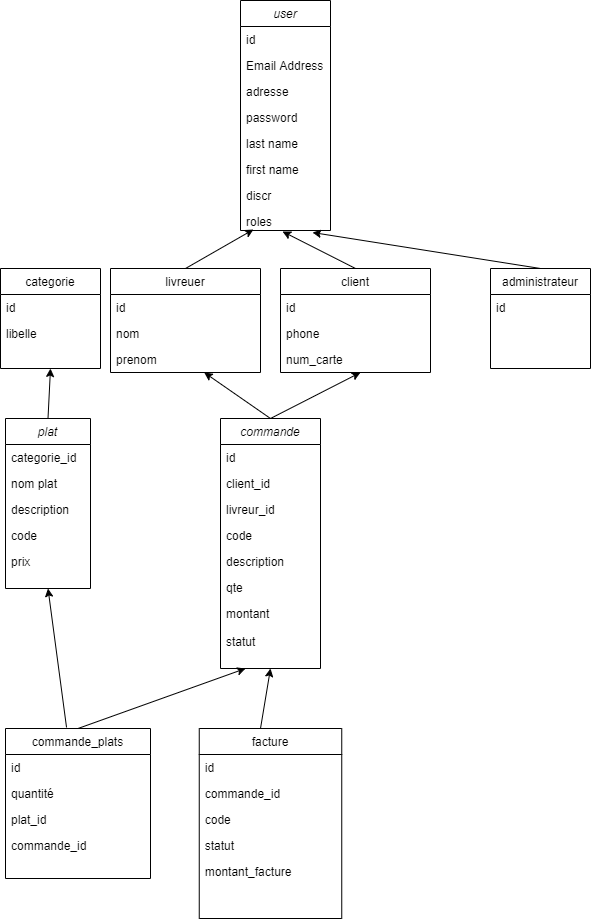

The diagram above was exported from draw.io. Its source (the exported page's mxGraphModel, read from the mxfile embedded in the PNG):
<mxGraphModel dx="868" dy="482" grid="1" gridSize="10" guides="1" tooltips="1" connect="1" arrows="1" fold="1" page="1" pageScale="1" pageWidth="827" pageHeight="1169" math="0" shadow="0">
  <root>
    <mxCell id="WIyWlLk6GJQsqaUBKTNV-0" />
    <mxCell id="WIyWlLk6GJQsqaUBKTNV-1" parent="WIyWlLk6GJQsqaUBKTNV-0" />
    <mxCell id="zkfFHV4jXpPFQw0GAbJ--0" value="user" style="swimlane;fontStyle=2;align=center;verticalAlign=top;childLayout=stackLayout;horizontal=1;startSize=26;horizontalStack=0;resizeParent=1;resizeLast=0;collapsible=1;marginBottom=0;rounded=0;shadow=0;strokeWidth=1;" parent="WIyWlLk6GJQsqaUBKTNV-1" vertex="1">
      <mxGeometry x="290" y="12" width="90" height="230" as="geometry">
        <mxRectangle x="230" y="140" width="160" height="26" as="alternateBounds" />
      </mxGeometry>
    </mxCell>
    <mxCell id="zkfFHV4jXpPFQw0GAbJ--1" value="id" style="text;align=left;verticalAlign=top;spacingLeft=4;spacingRight=4;overflow=hidden;rotatable=0;points=[[0,0.5],[1,0.5]];portConstraint=eastwest;" parent="zkfFHV4jXpPFQw0GAbJ--0" vertex="1">
      <mxGeometry y="26" width="90" height="26" as="geometry" />
    </mxCell>
    <mxCell id="zkfFHV4jXpPFQw0GAbJ--3" value="Email Address" style="text;align=left;verticalAlign=top;spacingLeft=4;spacingRight=4;overflow=hidden;rotatable=0;points=[[0,0.5],[1,0.5]];portConstraint=eastwest;rounded=0;shadow=0;html=0;" parent="zkfFHV4jXpPFQw0GAbJ--0" vertex="1">
      <mxGeometry y="52" width="90" height="26" as="geometry" />
    </mxCell>
    <mxCell id="zkfFHV4jXpPFQw0GAbJ--5" value="adresse" style="text;align=left;verticalAlign=top;spacingLeft=4;spacingRight=4;overflow=hidden;rotatable=0;points=[[0,0.5],[1,0.5]];portConstraint=eastwest;" parent="zkfFHV4jXpPFQw0GAbJ--0" vertex="1">
      <mxGeometry y="78" width="90" height="26" as="geometry" />
    </mxCell>
    <mxCell id="UfQ6ZogzQdMnh3Lt6GYZ-1" value="password" style="text;align=left;verticalAlign=top;spacingLeft=4;spacingRight=4;overflow=hidden;rotatable=0;points=[[0,0.5],[1,0.5]];portConstraint=eastwest;" vertex="1" parent="zkfFHV4jXpPFQw0GAbJ--0">
      <mxGeometry y="104" width="90" height="26" as="geometry" />
    </mxCell>
    <mxCell id="UfQ6ZogzQdMnh3Lt6GYZ-3" value="last name" style="text;align=left;verticalAlign=top;spacingLeft=4;spacingRight=4;overflow=hidden;rotatable=0;points=[[0,0.5],[1,0.5]];portConstraint=eastwest;" vertex="1" parent="zkfFHV4jXpPFQw0GAbJ--0">
      <mxGeometry y="130" width="90" height="26" as="geometry" />
    </mxCell>
    <mxCell id="UfQ6ZogzQdMnh3Lt6GYZ-2" value="first name" style="text;align=left;verticalAlign=top;spacingLeft=4;spacingRight=4;overflow=hidden;rotatable=0;points=[[0,0.5],[1,0.5]];portConstraint=eastwest;" vertex="1" parent="zkfFHV4jXpPFQw0GAbJ--0">
      <mxGeometry y="156" width="90" height="26" as="geometry" />
    </mxCell>
    <mxCell id="UfQ6ZogzQdMnh3Lt6GYZ-4" value="discr" style="text;align=left;verticalAlign=top;spacingLeft=4;spacingRight=4;overflow=hidden;rotatable=0;points=[[0,0.5],[1,0.5]];portConstraint=eastwest;" vertex="1" parent="zkfFHV4jXpPFQw0GAbJ--0">
      <mxGeometry y="182" width="90" height="26" as="geometry" />
    </mxCell>
    <mxCell id="zkfFHV4jXpPFQw0GAbJ--2" value="roles" style="text;align=left;verticalAlign=top;spacingLeft=4;spacingRight=4;overflow=hidden;rotatable=0;points=[[0,0.5],[1,0.5]];portConstraint=eastwest;rounded=0;shadow=0;html=0;" parent="zkfFHV4jXpPFQw0GAbJ--0" vertex="1">
      <mxGeometry y="208" width="90" height="22" as="geometry" />
    </mxCell>
    <mxCell id="zkfFHV4jXpPFQw0GAbJ--6" value="categorie" style="swimlane;fontStyle=0;align=center;verticalAlign=top;childLayout=stackLayout;horizontal=1;startSize=26;horizontalStack=0;resizeParent=1;resizeLast=0;collapsible=1;marginBottom=0;rounded=0;shadow=0;strokeWidth=1;" parent="WIyWlLk6GJQsqaUBKTNV-1" vertex="1">
      <mxGeometry x="50" y="280" width="100" height="100" as="geometry">
        <mxRectangle x="130" y="380" width="160" height="26" as="alternateBounds" />
      </mxGeometry>
    </mxCell>
    <mxCell id="zkfFHV4jXpPFQw0GAbJ--7" value="id" style="text;align=left;verticalAlign=top;spacingLeft=4;spacingRight=4;overflow=hidden;rotatable=0;points=[[0,0.5],[1,0.5]];portConstraint=eastwest;" parent="zkfFHV4jXpPFQw0GAbJ--6" vertex="1">
      <mxGeometry y="26" width="100" height="26" as="geometry" />
    </mxCell>
    <mxCell id="zkfFHV4jXpPFQw0GAbJ--8" value="libelle" style="text;align=left;verticalAlign=top;spacingLeft=4;spacingRight=4;overflow=hidden;rotatable=0;points=[[0,0.5],[1,0.5]];portConstraint=eastwest;rounded=0;shadow=0;html=0;" parent="zkfFHV4jXpPFQw0GAbJ--6" vertex="1">
      <mxGeometry y="52" width="100" height="26" as="geometry" />
    </mxCell>
    <mxCell id="zkfFHV4jXpPFQw0GAbJ--13" value="livreuer" style="swimlane;fontStyle=0;align=center;verticalAlign=top;childLayout=stackLayout;horizontal=1;startSize=26;horizontalStack=0;resizeParent=1;resizeLast=0;collapsible=1;marginBottom=0;rounded=0;shadow=0;strokeWidth=1;" parent="WIyWlLk6GJQsqaUBKTNV-1" vertex="1">
      <mxGeometry x="160" y="280" width="150" height="104" as="geometry">
        <mxRectangle x="340" y="380" width="170" height="26" as="alternateBounds" />
      </mxGeometry>
    </mxCell>
    <mxCell id="UfQ6ZogzQdMnh3Lt6GYZ-5" value="id" style="text;align=left;verticalAlign=top;spacingLeft=4;spacingRight=4;overflow=hidden;rotatable=0;points=[[0,0.5],[1,0.5]];portConstraint=eastwest;" vertex="1" parent="zkfFHV4jXpPFQw0GAbJ--13">
      <mxGeometry y="26" width="150" height="26" as="geometry" />
    </mxCell>
    <mxCell id="UfQ6ZogzQdMnh3Lt6GYZ-6" value="nom" style="text;align=left;verticalAlign=top;spacingLeft=4;spacingRight=4;overflow=hidden;rotatable=0;points=[[0,0.5],[1,0.5]];portConstraint=eastwest;" vertex="1" parent="zkfFHV4jXpPFQw0GAbJ--13">
      <mxGeometry y="52" width="150" height="26" as="geometry" />
    </mxCell>
    <mxCell id="UfQ6ZogzQdMnh3Lt6GYZ-7" value="prenom" style="text;align=left;verticalAlign=top;spacingLeft=4;spacingRight=4;overflow=hidden;rotatable=0;points=[[0,0.5],[1,0.5]];portConstraint=eastwest;" vertex="1" parent="zkfFHV4jXpPFQw0GAbJ--13">
      <mxGeometry y="78" width="150" height="26" as="geometry" />
    </mxCell>
    <mxCell id="UfQ6ZogzQdMnh3Lt6GYZ-8" value="client" style="swimlane;fontStyle=0;align=center;verticalAlign=top;childLayout=stackLayout;horizontal=1;startSize=26;horizontalStack=0;resizeParent=1;resizeLast=0;collapsible=1;marginBottom=0;rounded=0;shadow=0;strokeWidth=1;" vertex="1" parent="WIyWlLk6GJQsqaUBKTNV-1">
      <mxGeometry x="330" y="280" width="150" height="104" as="geometry">
        <mxRectangle x="340" y="380" width="170" height="26" as="alternateBounds" />
      </mxGeometry>
    </mxCell>
    <mxCell id="UfQ6ZogzQdMnh3Lt6GYZ-9" value="id" style="text;align=left;verticalAlign=top;spacingLeft=4;spacingRight=4;overflow=hidden;rotatable=0;points=[[0,0.5],[1,0.5]];portConstraint=eastwest;" vertex="1" parent="UfQ6ZogzQdMnh3Lt6GYZ-8">
      <mxGeometry y="26" width="150" height="26" as="geometry" />
    </mxCell>
    <mxCell id="UfQ6ZogzQdMnh3Lt6GYZ-10" value="phone" style="text;align=left;verticalAlign=top;spacingLeft=4;spacingRight=4;overflow=hidden;rotatable=0;points=[[0,0.5],[1,0.5]];portConstraint=eastwest;" vertex="1" parent="UfQ6ZogzQdMnh3Lt6GYZ-8">
      <mxGeometry y="52" width="150" height="26" as="geometry" />
    </mxCell>
    <mxCell id="UfQ6ZogzQdMnh3Lt6GYZ-11" value="num_carte" style="text;align=left;verticalAlign=top;spacingLeft=4;spacingRight=4;overflow=hidden;rotatable=0;points=[[0,0.5],[1,0.5]];portConstraint=eastwest;" vertex="1" parent="UfQ6ZogzQdMnh3Lt6GYZ-8">
      <mxGeometry y="78" width="150" height="26" as="geometry" />
    </mxCell>
    <mxCell id="UfQ6ZogzQdMnh3Lt6GYZ-12" value="administrateur" style="swimlane;fontStyle=0;align=center;verticalAlign=top;childLayout=stackLayout;horizontal=1;startSize=26;horizontalStack=0;resizeParent=1;resizeLast=0;collapsible=1;marginBottom=0;rounded=0;shadow=0;strokeWidth=1;" vertex="1" parent="WIyWlLk6GJQsqaUBKTNV-1">
      <mxGeometry x="540" y="280" width="100" height="100" as="geometry">
        <mxRectangle x="130" y="380" width="160" height="26" as="alternateBounds" />
      </mxGeometry>
    </mxCell>
    <mxCell id="UfQ6ZogzQdMnh3Lt6GYZ-13" value="id" style="text;align=left;verticalAlign=top;spacingLeft=4;spacingRight=4;overflow=hidden;rotatable=0;points=[[0,0.5],[1,0.5]];portConstraint=eastwest;" vertex="1" parent="UfQ6ZogzQdMnh3Lt6GYZ-12">
      <mxGeometry y="26" width="100" height="26" as="geometry" />
    </mxCell>
    <mxCell id="UfQ6ZogzQdMnh3Lt6GYZ-15" value="plat" style="swimlane;fontStyle=2;align=center;verticalAlign=top;childLayout=stackLayout;horizontal=1;startSize=26;horizontalStack=0;resizeParent=1;resizeLast=0;collapsible=1;marginBottom=0;rounded=0;shadow=0;strokeWidth=1;" vertex="1" parent="WIyWlLk6GJQsqaUBKTNV-1">
      <mxGeometry x="55" y="430" width="85" height="170" as="geometry">
        <mxRectangle x="230" y="140" width="160" height="26" as="alternateBounds" />
      </mxGeometry>
    </mxCell>
    <mxCell id="UfQ6ZogzQdMnh3Lt6GYZ-16" value="categorie_id" style="text;align=left;verticalAlign=top;spacingLeft=4;spacingRight=4;overflow=hidden;rotatable=0;points=[[0,0.5],[1,0.5]];portConstraint=eastwest;" vertex="1" parent="UfQ6ZogzQdMnh3Lt6GYZ-15">
      <mxGeometry y="26" width="85" height="26" as="geometry" />
    </mxCell>
    <mxCell id="UfQ6ZogzQdMnh3Lt6GYZ-17" value="nom plat" style="text;align=left;verticalAlign=top;spacingLeft=4;spacingRight=4;overflow=hidden;rotatable=0;points=[[0,0.5],[1,0.5]];portConstraint=eastwest;rounded=0;shadow=0;html=0;" vertex="1" parent="UfQ6ZogzQdMnh3Lt6GYZ-15">
      <mxGeometry y="52" width="85" height="26" as="geometry" />
    </mxCell>
    <mxCell id="UfQ6ZogzQdMnh3Lt6GYZ-18" value="description" style="text;align=left;verticalAlign=top;spacingLeft=4;spacingRight=4;overflow=hidden;rotatable=0;points=[[0,0.5],[1,0.5]];portConstraint=eastwest;" vertex="1" parent="UfQ6ZogzQdMnh3Lt6GYZ-15">
      <mxGeometry y="78" width="85" height="26" as="geometry" />
    </mxCell>
    <mxCell id="UfQ6ZogzQdMnh3Lt6GYZ-19" value="code" style="text;align=left;verticalAlign=top;spacingLeft=4;spacingRight=4;overflow=hidden;rotatable=0;points=[[0,0.5],[1,0.5]];portConstraint=eastwest;" vertex="1" parent="UfQ6ZogzQdMnh3Lt6GYZ-15">
      <mxGeometry y="104" width="85" height="26" as="geometry" />
    </mxCell>
    <mxCell id="UfQ6ZogzQdMnh3Lt6GYZ-20" value="prix" style="text;align=left;verticalAlign=top;spacingLeft=4;spacingRight=4;overflow=hidden;rotatable=0;points=[[0,0.5],[1,0.5]];portConstraint=eastwest;" vertex="1" parent="UfQ6ZogzQdMnh3Lt6GYZ-15">
      <mxGeometry y="130" width="85" height="26" as="geometry" />
    </mxCell>
    <mxCell id="UfQ6ZogzQdMnh3Lt6GYZ-24" value="commande" style="swimlane;fontStyle=2;align=center;verticalAlign=top;childLayout=stackLayout;horizontal=1;startSize=26;horizontalStack=0;resizeParent=1;resizeLast=0;collapsible=1;marginBottom=0;rounded=0;shadow=0;strokeWidth=1;" vertex="1" parent="WIyWlLk6GJQsqaUBKTNV-1">
      <mxGeometry x="270" y="430" width="100" height="250" as="geometry">
        <mxRectangle x="230" y="140" width="160" height="26" as="alternateBounds" />
      </mxGeometry>
    </mxCell>
    <mxCell id="UfQ6ZogzQdMnh3Lt6GYZ-25" value="id" style="text;align=left;verticalAlign=top;spacingLeft=4;spacingRight=4;overflow=hidden;rotatable=0;points=[[0,0.5],[1,0.5]];portConstraint=eastwest;" vertex="1" parent="UfQ6ZogzQdMnh3Lt6GYZ-24">
      <mxGeometry y="26" width="100" height="26" as="geometry" />
    </mxCell>
    <mxCell id="UfQ6ZogzQdMnh3Lt6GYZ-26" value="client_id" style="text;align=left;verticalAlign=top;spacingLeft=4;spacingRight=4;overflow=hidden;rotatable=0;points=[[0,0.5],[1,0.5]];portConstraint=eastwest;rounded=0;shadow=0;html=0;" vertex="1" parent="UfQ6ZogzQdMnh3Lt6GYZ-24">
      <mxGeometry y="52" width="100" height="26" as="geometry" />
    </mxCell>
    <mxCell id="UfQ6ZogzQdMnh3Lt6GYZ-27" value="livreur_id" style="text;align=left;verticalAlign=top;spacingLeft=4;spacingRight=4;overflow=hidden;rotatable=0;points=[[0,0.5],[1,0.5]];portConstraint=eastwest;" vertex="1" parent="UfQ6ZogzQdMnh3Lt6GYZ-24">
      <mxGeometry y="78" width="100" height="26" as="geometry" />
    </mxCell>
    <mxCell id="UfQ6ZogzQdMnh3Lt6GYZ-28" value="code" style="text;align=left;verticalAlign=top;spacingLeft=4;spacingRight=4;overflow=hidden;rotatable=0;points=[[0,0.5],[1,0.5]];portConstraint=eastwest;" vertex="1" parent="UfQ6ZogzQdMnh3Lt6GYZ-24">
      <mxGeometry y="104" width="100" height="26" as="geometry" />
    </mxCell>
    <mxCell id="UfQ6ZogzQdMnh3Lt6GYZ-29" value="description" style="text;align=left;verticalAlign=top;spacingLeft=4;spacingRight=4;overflow=hidden;rotatable=0;points=[[0,0.5],[1,0.5]];portConstraint=eastwest;" vertex="1" parent="UfQ6ZogzQdMnh3Lt6GYZ-24">
      <mxGeometry y="130" width="100" height="26" as="geometry" />
    </mxCell>
    <mxCell id="UfQ6ZogzQdMnh3Lt6GYZ-30" value="qte" style="text;align=left;verticalAlign=top;spacingLeft=4;spacingRight=4;overflow=hidden;rotatable=0;points=[[0,0.5],[1,0.5]];portConstraint=eastwest;" vertex="1" parent="UfQ6ZogzQdMnh3Lt6GYZ-24">
      <mxGeometry y="156" width="100" height="26" as="geometry" />
    </mxCell>
    <mxCell id="UfQ6ZogzQdMnh3Lt6GYZ-31" value="montant" style="text;align=left;verticalAlign=top;spacingLeft=4;spacingRight=4;overflow=hidden;rotatable=0;points=[[0,0.5],[1,0.5]];portConstraint=eastwest;" vertex="1" parent="UfQ6ZogzQdMnh3Lt6GYZ-24">
      <mxGeometry y="182" width="100" height="26" as="geometry" />
    </mxCell>
    <mxCell id="UfQ6ZogzQdMnh3Lt6GYZ-33" value="statut" style="text;align=left;verticalAlign=top;spacingLeft=4;spacingRight=4;overflow=hidden;rotatable=0;points=[[0,0.5],[1,0.5]];portConstraint=eastwest;" vertex="1" parent="WIyWlLk6GJQsqaUBKTNV-1">
      <mxGeometry x="270" y="640" width="100" height="26" as="geometry" />
    </mxCell>
    <mxCell id="UfQ6ZogzQdMnh3Lt6GYZ-34" value="commande_plats" style="swimlane;fontStyle=0;align=center;verticalAlign=top;childLayout=stackLayout;horizontal=1;startSize=26;horizontalStack=0;resizeParent=1;resizeLast=0;collapsible=1;marginBottom=0;rounded=0;shadow=0;strokeWidth=1;" vertex="1" parent="WIyWlLk6GJQsqaUBKTNV-1">
      <mxGeometry x="55" y="740" width="145" height="150" as="geometry">
        <mxRectangle x="340" y="380" width="170" height="26" as="alternateBounds" />
      </mxGeometry>
    </mxCell>
    <mxCell id="UfQ6ZogzQdMnh3Lt6GYZ-35" value="id" style="text;align=left;verticalAlign=top;spacingLeft=4;spacingRight=4;overflow=hidden;rotatable=0;points=[[0,0.5],[1,0.5]];portConstraint=eastwest;" vertex="1" parent="UfQ6ZogzQdMnh3Lt6GYZ-34">
      <mxGeometry y="26" width="145" height="26" as="geometry" />
    </mxCell>
    <mxCell id="UfQ6ZogzQdMnh3Lt6GYZ-36" value="quantité" style="text;align=left;verticalAlign=top;spacingLeft=4;spacingRight=4;overflow=hidden;rotatable=0;points=[[0,0.5],[1,0.5]];portConstraint=eastwest;" vertex="1" parent="UfQ6ZogzQdMnh3Lt6GYZ-34">
      <mxGeometry y="52" width="145" height="26" as="geometry" />
    </mxCell>
    <mxCell id="UfQ6ZogzQdMnh3Lt6GYZ-37" value="plat_id" style="text;align=left;verticalAlign=top;spacingLeft=4;spacingRight=4;overflow=hidden;rotatable=0;points=[[0,0.5],[1,0.5]];portConstraint=eastwest;" vertex="1" parent="UfQ6ZogzQdMnh3Lt6GYZ-34">
      <mxGeometry y="78" width="145" height="26" as="geometry" />
    </mxCell>
    <mxCell id="UfQ6ZogzQdMnh3Lt6GYZ-38" value="commande_id" style="text;align=left;verticalAlign=top;spacingLeft=4;spacingRight=4;overflow=hidden;rotatable=0;points=[[0,0.5],[1,0.5]];portConstraint=eastwest;" vertex="1" parent="UfQ6ZogzQdMnh3Lt6GYZ-34">
      <mxGeometry y="104" width="145" height="26" as="geometry" />
    </mxCell>
    <mxCell id="UfQ6ZogzQdMnh3Lt6GYZ-39" value="facture" style="swimlane;fontStyle=0;align=center;verticalAlign=top;childLayout=stackLayout;horizontal=1;startSize=26;horizontalStack=0;resizeParent=1;resizeLast=0;collapsible=1;marginBottom=0;rounded=0;shadow=0;strokeWidth=1;" vertex="1" parent="WIyWlLk6GJQsqaUBKTNV-1">
      <mxGeometry x="248.75" y="740" width="142.5" height="190" as="geometry">
        <mxRectangle x="340" y="380" width="170" height="26" as="alternateBounds" />
      </mxGeometry>
    </mxCell>
    <mxCell id="UfQ6ZogzQdMnh3Lt6GYZ-40" value="id" style="text;align=left;verticalAlign=top;spacingLeft=4;spacingRight=4;overflow=hidden;rotatable=0;points=[[0,0.5],[1,0.5]];portConstraint=eastwest;" vertex="1" parent="UfQ6ZogzQdMnh3Lt6GYZ-39">
      <mxGeometry y="26" width="142.5" height="26" as="geometry" />
    </mxCell>
    <mxCell id="UfQ6ZogzQdMnh3Lt6GYZ-41" value="commande_id" style="text;align=left;verticalAlign=top;spacingLeft=4;spacingRight=4;overflow=hidden;rotatable=0;points=[[0,0.5],[1,0.5]];portConstraint=eastwest;" vertex="1" parent="UfQ6ZogzQdMnh3Lt6GYZ-39">
      <mxGeometry y="52" width="142.5" height="26" as="geometry" />
    </mxCell>
    <mxCell id="UfQ6ZogzQdMnh3Lt6GYZ-42" value="code" style="text;align=left;verticalAlign=top;spacingLeft=4;spacingRight=4;overflow=hidden;rotatable=0;points=[[0,0.5],[1,0.5]];portConstraint=eastwest;" vertex="1" parent="UfQ6ZogzQdMnh3Lt6GYZ-39">
      <mxGeometry y="78" width="142.5" height="26" as="geometry" />
    </mxCell>
    <mxCell id="UfQ6ZogzQdMnh3Lt6GYZ-43" value="statut" style="text;align=left;verticalAlign=top;spacingLeft=4;spacingRight=4;overflow=hidden;rotatable=0;points=[[0,0.5],[1,0.5]];portConstraint=eastwest;" vertex="1" parent="UfQ6ZogzQdMnh3Lt6GYZ-39">
      <mxGeometry y="104" width="142.5" height="26" as="geometry" />
    </mxCell>
    <mxCell id="UfQ6ZogzQdMnh3Lt6GYZ-44" value="montant_facture" style="text;align=left;verticalAlign=top;spacingLeft=4;spacingRight=4;overflow=hidden;rotatable=0;points=[[0,0.5],[1,0.5]];portConstraint=eastwest;" vertex="1" parent="UfQ6ZogzQdMnh3Lt6GYZ-39">
      <mxGeometry y="130" width="142.5" height="26" as="geometry" />
    </mxCell>
    <mxCell id="UfQ6ZogzQdMnh3Lt6GYZ-52" value="" style="endArrow=classic;html=1;" edge="1" parent="WIyWlLk6GJQsqaUBKTNV-1">
      <mxGeometry width="50" height="50" relative="1" as="geometry">
        <mxPoint x="310" y="740" as="sourcePoint" />
        <mxPoint x="320" y="680" as="targetPoint" />
      </mxGeometry>
    </mxCell>
    <mxCell id="UfQ6ZogzQdMnh3Lt6GYZ-54" value="" style="endArrow=classic;html=1;exitX=0.5;exitY=0;exitDx=0;exitDy=0;entryX=0.25;entryY=1;entryDx=0;entryDy=0;" edge="1" parent="WIyWlLk6GJQsqaUBKTNV-1" source="UfQ6ZogzQdMnh3Lt6GYZ-34" target="UfQ6ZogzQdMnh3Lt6GYZ-24">
      <mxGeometry width="50" height="50" relative="1" as="geometry">
        <mxPoint x="330" y="760" as="sourcePoint" />
        <mxPoint x="340" y="700" as="targetPoint" />
      </mxGeometry>
    </mxCell>
    <mxCell id="UfQ6ZogzQdMnh3Lt6GYZ-55" value="" style="endArrow=classic;html=1;exitX=0.421;exitY=-0.007;exitDx=0;exitDy=0;entryX=0.5;entryY=1;entryDx=0;entryDy=0;exitPerimeter=0;" edge="1" parent="WIyWlLk6GJQsqaUBKTNV-1" source="UfQ6ZogzQdMnh3Lt6GYZ-34" target="UfQ6ZogzQdMnh3Lt6GYZ-15">
      <mxGeometry width="50" height="50" relative="1" as="geometry">
        <mxPoint x="137.5" y="750" as="sourcePoint" />
        <mxPoint x="305" y="690" as="targetPoint" />
      </mxGeometry>
    </mxCell>
    <mxCell id="UfQ6ZogzQdMnh3Lt6GYZ-57" value="" style="endArrow=classic;html=1;exitX=0.5;exitY=0;exitDx=0;exitDy=0;" edge="1" parent="WIyWlLk6GJQsqaUBKTNV-1" source="UfQ6ZogzQdMnh3Lt6GYZ-24" target="UfQ6ZogzQdMnh3Lt6GYZ-7">
      <mxGeometry width="50" height="50" relative="1" as="geometry">
        <mxPoint x="380" y="450" as="sourcePoint" />
        <mxPoint x="430" y="400" as="targetPoint" />
      </mxGeometry>
    </mxCell>
    <mxCell id="UfQ6ZogzQdMnh3Lt6GYZ-58" value="" style="endArrow=classic;html=1;exitX=0.5;exitY=0;exitDx=0;exitDy=0;entryX=0.533;entryY=1;entryDx=0;entryDy=0;entryPerimeter=0;" edge="1" parent="WIyWlLk6GJQsqaUBKTNV-1" source="UfQ6ZogzQdMnh3Lt6GYZ-24" target="UfQ6ZogzQdMnh3Lt6GYZ-11">
      <mxGeometry width="50" height="50" relative="1" as="geometry">
        <mxPoint x="380" y="450" as="sourcePoint" />
        <mxPoint x="430" y="400" as="targetPoint" />
      </mxGeometry>
    </mxCell>
    <mxCell id="UfQ6ZogzQdMnh3Lt6GYZ-59" value="" style="endArrow=classic;html=1;exitX=0.5;exitY=0;exitDx=0;exitDy=0;entryX=0.5;entryY=1;entryDx=0;entryDy=0;" edge="1" parent="WIyWlLk6GJQsqaUBKTNV-1" source="UfQ6ZogzQdMnh3Lt6GYZ-15" target="zkfFHV4jXpPFQw0GAbJ--6">
      <mxGeometry width="50" height="50" relative="1" as="geometry">
        <mxPoint x="30" y="440" as="sourcePoint" />
        <mxPoint x="80" y="390" as="targetPoint" />
      </mxGeometry>
    </mxCell>
    <mxCell id="UfQ6ZogzQdMnh3Lt6GYZ-61" value="" style="endArrow=classic;html=1;exitX=0.5;exitY=0;exitDx=0;exitDy=0;entryX=0.144;entryY=0.955;entryDx=0;entryDy=0;entryPerimeter=0;" edge="1" parent="WIyWlLk6GJQsqaUBKTNV-1" source="zkfFHV4jXpPFQw0GAbJ--13" target="zkfFHV4jXpPFQw0GAbJ--2">
      <mxGeometry width="50" height="50" relative="1" as="geometry">
        <mxPoint x="198.75" y="270" as="sourcePoint" />
        <mxPoint x="248.75" y="220" as="targetPoint" />
      </mxGeometry>
    </mxCell>
    <mxCell id="UfQ6ZogzQdMnh3Lt6GYZ-63" value="" style="endArrow=classic;html=1;exitX=0.5;exitY=0;exitDx=0;exitDy=0;entryX=0.467;entryY=1.045;entryDx=0;entryDy=0;entryPerimeter=0;" edge="1" parent="WIyWlLk6GJQsqaUBKTNV-1" source="UfQ6ZogzQdMnh3Lt6GYZ-8" target="zkfFHV4jXpPFQw0GAbJ--2">
      <mxGeometry width="50" height="50" relative="1" as="geometry">
        <mxPoint x="400" y="260" as="sourcePoint" />
        <mxPoint x="450" y="210" as="targetPoint" />
      </mxGeometry>
    </mxCell>
    <mxCell id="UfQ6ZogzQdMnh3Lt6GYZ-64" value="" style="endArrow=classic;html=1;exitX=0.5;exitY=0;exitDx=0;exitDy=0;entryX=0.8;entryY=1.091;entryDx=0;entryDy=0;entryPerimeter=0;" edge="1" parent="WIyWlLk6GJQsqaUBKTNV-1" source="UfQ6ZogzQdMnh3Lt6GYZ-12" target="zkfFHV4jXpPFQw0GAbJ--2">
      <mxGeometry width="50" height="50" relative="1" as="geometry">
        <mxPoint x="540" y="242" as="sourcePoint" />
        <mxPoint x="530" y="245" as="targetPoint" />
      </mxGeometry>
    </mxCell>
  </root>
</mxGraphModel>